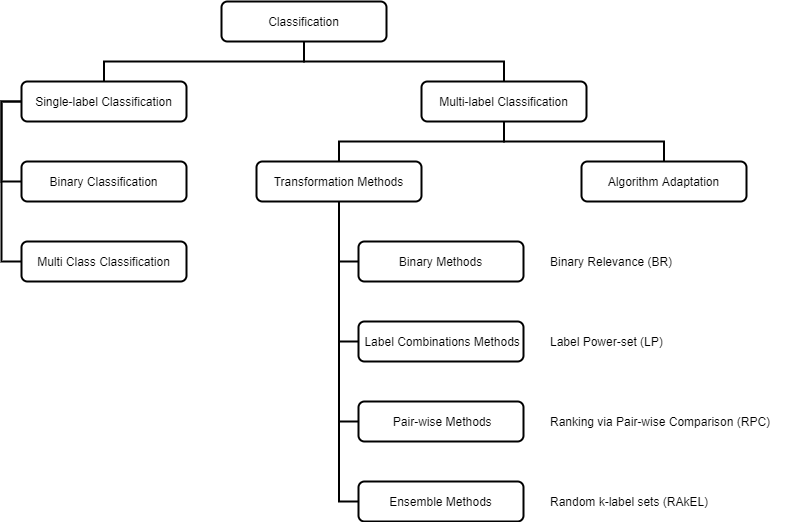

The diagram above was exported from draw.io. Its source (the exported page's mxGraphModel, read from the mxfile embedded in the PNG):
<mxGraphModel dx="1422" dy="1805" grid="1" gridSize="10" guides="1" tooltips="1" connect="1" arrows="1" fold="1" page="1" pageScale="1" pageWidth="850" pageHeight="1100" math="0" shadow="0">
  <root>
    <mxCell id="0" />
    <mxCell id="1" parent="0" />
    <mxCell id="R5tnpxnFeBNbmvniUbNt-17" style="edgeStyle=orthogonalEdgeStyle;rounded=0;orthogonalLoop=1;jettySize=auto;html=1;exitX=0.5;exitY=1;exitDx=0;exitDy=0;endArrow=none;endFill=0;strokeWidth=2;" parent="1" source="R5tnpxnFeBNbmvniUbNt-3" target="R5tnpxnFeBNbmvniUbNt-6" edge="1">
      <mxGeometry relative="1" as="geometry" />
    </mxCell>
    <mxCell id="R5tnpxnFeBNbmvniUbNt-18" style="rounded=0;orthogonalLoop=1;jettySize=auto;html=1;edgeStyle=orthogonalEdgeStyle;endArrow=none;endFill=0;exitX=0.5;exitY=1;exitDx=0;exitDy=0;strokeWidth=2;" parent="1" source="R5tnpxnFeBNbmvniUbNt-3" target="R5tnpxnFeBNbmvniUbNt-7" edge="1">
      <mxGeometry relative="1" as="geometry" />
    </mxCell>
    <mxCell id="R5tnpxnFeBNbmvniUbNt-3" value="Classification" style="rounded=1;whiteSpace=wrap;html=1;strokeWidth=2;" parent="1" vertex="1">
      <mxGeometry x="273" width="165" height="40" as="geometry" />
    </mxCell>
    <mxCell id="R5tnpxnFeBNbmvniUbNt-21" style="edgeStyle=orthogonalEdgeStyle;rounded=0;orthogonalLoop=1;jettySize=auto;html=1;entryX=0;entryY=0.5;entryDx=0;entryDy=0;exitX=0;exitY=0.5;exitDx=0;exitDy=0;endArrow=none;endFill=0;strokeWidth=2;" parent="1" source="R5tnpxnFeBNbmvniUbNt-6" target="R5tnpxnFeBNbmvniUbNt-8" edge="1">
      <mxGeometry relative="1" as="geometry" />
    </mxCell>
    <mxCell id="R5tnpxnFeBNbmvniUbNt-22" style="edgeStyle=orthogonalEdgeStyle;rounded=0;orthogonalLoop=1;jettySize=auto;html=1;entryX=0;entryY=0.5;entryDx=0;entryDy=0;exitX=0;exitY=0.5;exitDx=0;exitDy=0;endArrow=none;endFill=0;strokeWidth=2;" parent="1" source="R5tnpxnFeBNbmvniUbNt-6" target="R5tnpxnFeBNbmvniUbNt-9" edge="1">
      <mxGeometry relative="1" as="geometry" />
    </mxCell>
    <mxCell id="R5tnpxnFeBNbmvniUbNt-6" value="Single-label Classification" style="rounded=1;whiteSpace=wrap;html=1;strokeWidth=2;" parent="1" vertex="1">
      <mxGeometry x="73" y="80" width="165" height="40" as="geometry" />
    </mxCell>
    <mxCell id="R5tnpxnFeBNbmvniUbNt-23" style="edgeStyle=orthogonalEdgeStyle;rounded=0;orthogonalLoop=1;jettySize=auto;html=1;strokeWidth=2;endArrow=none;endFill=0;" parent="1" source="R5tnpxnFeBNbmvniUbNt-7" target="R5tnpxnFeBNbmvniUbNt-10" edge="1">
      <mxGeometry relative="1" as="geometry" />
    </mxCell>
    <mxCell id="R5tnpxnFeBNbmvniUbNt-24" style="edgeStyle=orthogonalEdgeStyle;rounded=0;orthogonalLoop=1;jettySize=auto;html=1;endArrow=none;endFill=0;strokeWidth=2;" parent="1" source="R5tnpxnFeBNbmvniUbNt-7" target="R5tnpxnFeBNbmvniUbNt-11" edge="1">
      <mxGeometry relative="1" as="geometry" />
    </mxCell>
    <mxCell id="R5tnpxnFeBNbmvniUbNt-7" value="Multi-label Classification" style="rounded=1;whiteSpace=wrap;html=1;strokeWidth=2;" parent="1" vertex="1">
      <mxGeometry x="473" y="80" width="165" height="40" as="geometry" />
    </mxCell>
    <mxCell id="R5tnpxnFeBNbmvniUbNt-8" value="Binary Classification" style="rounded=1;whiteSpace=wrap;html=1;strokeWidth=2;" parent="1" vertex="1">
      <mxGeometry x="73" y="160" width="165" height="40" as="geometry" />
    </mxCell>
    <mxCell id="R5tnpxnFeBNbmvniUbNt-9" value="Multi Class Classification" style="rounded=1;whiteSpace=wrap;html=1;strokeWidth=2;" parent="1" vertex="1">
      <mxGeometry x="73" y="240" width="165" height="40" as="geometry" />
    </mxCell>
    <mxCell id="R5tnpxnFeBNbmvniUbNt-25" style="edgeStyle=orthogonalEdgeStyle;rounded=0;orthogonalLoop=1;jettySize=auto;html=1;entryX=0;entryY=0.5;entryDx=0;entryDy=0;exitX=0.5;exitY=1;exitDx=0;exitDy=0;endArrow=none;endFill=0;strokeWidth=2;" parent="1" source="R5tnpxnFeBNbmvniUbNt-10" target="R5tnpxnFeBNbmvniUbNt-12" edge="1">
      <mxGeometry relative="1" as="geometry">
        <Array as="points">
          <mxPoint x="391" y="260" />
        </Array>
      </mxGeometry>
    </mxCell>
    <mxCell id="R5tnpxnFeBNbmvniUbNt-26" style="edgeStyle=orthogonalEdgeStyle;rounded=0;orthogonalLoop=1;jettySize=auto;html=1;entryX=0;entryY=0.5;entryDx=0;entryDy=0;exitX=0.5;exitY=1;exitDx=0;exitDy=0;endArrow=none;endFill=0;strokeWidth=2;" parent="1" source="R5tnpxnFeBNbmvniUbNt-10" target="R5tnpxnFeBNbmvniUbNt-13" edge="1">
      <mxGeometry relative="1" as="geometry">
        <Array as="points">
          <mxPoint x="391" y="340" />
        </Array>
      </mxGeometry>
    </mxCell>
    <mxCell id="R5tnpxnFeBNbmvniUbNt-27" style="edgeStyle=orthogonalEdgeStyle;rounded=0;orthogonalLoop=1;jettySize=auto;html=1;entryX=0;entryY=0.5;entryDx=0;entryDy=0;exitX=0.5;exitY=1;exitDx=0;exitDy=0;strokeWidth=2;endArrow=none;endFill=0;" parent="1" source="R5tnpxnFeBNbmvniUbNt-10" target="R5tnpxnFeBNbmvniUbNt-14" edge="1">
      <mxGeometry relative="1" as="geometry">
        <Array as="points">
          <mxPoint x="391" y="420" />
        </Array>
      </mxGeometry>
    </mxCell>
    <mxCell id="R5tnpxnFeBNbmvniUbNt-28" style="rounded=0;orthogonalLoop=1;jettySize=auto;html=1;entryX=0;entryY=0.5;entryDx=0;entryDy=0;exitX=0.5;exitY=1;exitDx=0;exitDy=0;endArrow=none;endFill=0;strokeWidth=2;edgeStyle=orthogonalEdgeStyle;" parent="1" source="R5tnpxnFeBNbmvniUbNt-10" target="R5tnpxnFeBNbmvniUbNt-15" edge="1">
      <mxGeometry relative="1" as="geometry">
        <Array as="points">
          <mxPoint x="391" y="500" />
        </Array>
      </mxGeometry>
    </mxCell>
    <mxCell id="R5tnpxnFeBNbmvniUbNt-10" value="Transformation Methods" style="rounded=1;whiteSpace=wrap;html=1;strokeWidth=2;" parent="1" vertex="1">
      <mxGeometry x="308" y="160" width="165" height="40" as="geometry" />
    </mxCell>
    <mxCell id="R5tnpxnFeBNbmvniUbNt-11" value="Algorithm Adaptation" style="rounded=1;whiteSpace=wrap;html=1;strokeWidth=2;" parent="1" vertex="1">
      <mxGeometry x="633" y="160" width="165" height="40" as="geometry" />
    </mxCell>
    <mxCell id="R5tnpxnFeBNbmvniUbNt-12" value="Binary Methods" style="rounded=1;whiteSpace=wrap;html=1;strokeWidth=2;" parent="1" vertex="1">
      <mxGeometry x="410" y="240" width="165" height="40" as="geometry" />
    </mxCell>
    <mxCell id="R5tnpxnFeBNbmvniUbNt-13" value="&amp;nbsp;Label Combinations Methods" style="rounded=1;whiteSpace=wrap;html=1;strokeWidth=2;" parent="1" vertex="1">
      <mxGeometry x="410" y="320" width="165" height="40" as="geometry" />
    </mxCell>
    <mxCell id="R5tnpxnFeBNbmvniUbNt-14" value="&amp;nbsp;Pair-wise Methods" style="rounded=1;whiteSpace=wrap;html=1;strokeWidth=2;" parent="1" vertex="1">
      <mxGeometry x="410" y="400" width="165" height="40" as="geometry" />
    </mxCell>
    <mxCell id="R5tnpxnFeBNbmvniUbNt-15" value="Ensemble Methods" style="rounded=1;whiteSpace=wrap;html=1;strokeWidth=2;" parent="1" vertex="1">
      <mxGeometry x="410" y="480" width="165" height="40" as="geometry" />
    </mxCell>
    <mxCell id="R5tnpxnFeBNbmvniUbNt-29" value="Binary Relevance (BR)" style="text;html=1;strokeColor=none;fillColor=none;align=left;verticalAlign=middle;whiteSpace=wrap;rounded=0;textDirection=ltr;" parent="1" vertex="1">
      <mxGeometry x="600" y="250" width="240" height="20" as="geometry" />
    </mxCell>
    <mxCell id="R5tnpxnFeBNbmvniUbNt-30" value="Label Power-set (LP)" style="text;html=1;strokeColor=none;fillColor=none;align=left;verticalAlign=middle;whiteSpace=wrap;rounded=0;" parent="1" vertex="1">
      <mxGeometry x="600" y="330" width="240" height="20" as="geometry" />
    </mxCell>
    <mxCell id="R5tnpxnFeBNbmvniUbNt-32" value="Ranking via Pair-wise Comparison (RPC)" style="text;html=1;strokeColor=none;fillColor=none;align=left;verticalAlign=middle;whiteSpace=wrap;rounded=0;" parent="1" vertex="1">
      <mxGeometry x="600" y="410" width="240" height="20" as="geometry" />
    </mxCell>
    <mxCell id="R5tnpxnFeBNbmvniUbNt-33" value="Random k-label sets (RAkEL)" style="text;html=1;strokeColor=none;fillColor=none;align=left;verticalAlign=middle;whiteSpace=wrap;rounded=0;" parent="1" vertex="1">
      <mxGeometry x="600" y="490" width="240" height="20" as="geometry" />
    </mxCell>
  </root>
</mxGraphModel>